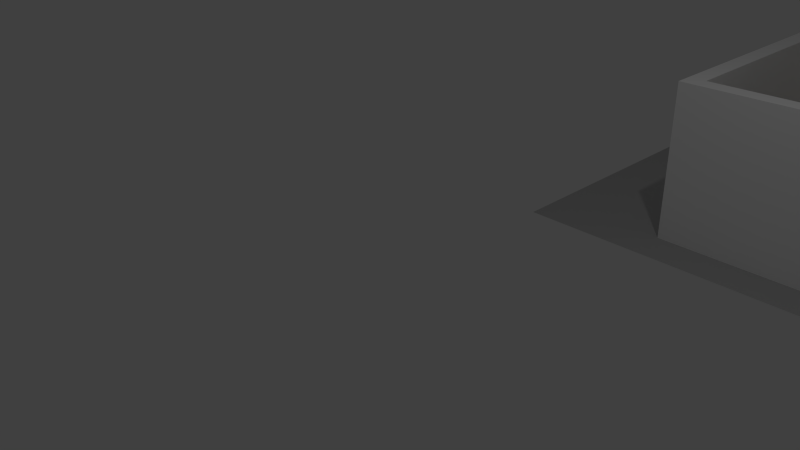 # Source: thirdfloor.blend  (saved by Blender 2.69.0; exported with 4.5.12 LTS)
import bpy
from mathutils import Matrix  # noqa: F401  (used for matrix-valued properties, if any)

bpy.ops.wm.read_factory_settings(use_empty=True)
scene = bpy.context.scene
scene.name = 'Scene'

# ---- collections
col_collection_1 = bpy.data.collections.new('Collection 1'); scene.collection.children.link(col_collection_1)

# ---- materials (node trees are filled in below, after node groups)
mat_color_000_1 = bpy.data.materials.new('_Color_000_1')
mat_color_000_1.alpha_threshold = 0.0
mat_color_000_1.use_transparent_shadow = False
mat_color_000_1.diffuse_color = (1.0, 1.0, 1.0, 1.0)
mat_color_000_1.specular_color = (0.33, 0.33, 0.33)
mat_color_000_1.roughness = 0.5
mat_color_000_1.line_color = (0.0, 0.0, 0.0, 1.0)
mat_color_h13 = bpy.data.materials.new('Color_H13')
mat_color_h13.alpha_threshold = 0.0
mat_color_h13.use_transparent_shadow = False
mat_color_h13.diffuse_color = (0.8863, 0.9098, 0.8902, 1.0)
mat_color_h13.specular_color = (0.33, 0.33, 0.33)
mat_color_h13.roughness = 0.5
mat_color_h13.line_color = (0.0, 0.0, 0.0, 1.0)
mat_frontcolor = bpy.data.materials.new('FrontColor')
mat_frontcolor.alpha_threshold = 0.0
mat_frontcolor.use_transparent_shadow = False
mat_frontcolor.diffuse_color = (1.0, 1.0, 1.0, 1.0)
mat_frontcolor.specular_color = (0.33, 0.33, 0.33)
mat_frontcolor.roughness = 0.5
mat_frontcolor.line_color = (0.0, 0.0, 0.0, 1.0)
mat_carpet_loop_pattern = bpy.data.materials.new('Carpet_Loop_Pattern')
mat_carpet_loop_pattern.alpha_threshold = 0.0
mat_carpet_loop_pattern.use_transparent_shadow = False
mat_carpet_loop_pattern.diffuse_color = (0.651, 0.5412, 0.349, 1.0)
mat_carpet_loop_pattern.specular_color = (0.33, 0.33, 0.33)
mat_carpet_loop_pattern.roughness = 0.5
mat_carpet_loop_pattern.line_color = (0.0, 0.0, 0.0, 1.0)
mat_color_c13 = bpy.data.materials.new('Color_C13')
mat_color_c13.alpha_threshold = 0.0
mat_color_c13.use_transparent_shadow = False
mat_color_c13.diffuse_color = (0.6, 0.4196, 0.2392, 1.0)
mat_color_c13.specular_color = (0.33, 0.33, 0.33)
mat_color_c13.roughness = 0.5
mat_color_c13.line_color = (0.0, 0.0, 0.0, 1.0)
mat_color_c25 = bpy.data.materials.new('Color_C25')
mat_color_c25.alpha_threshold = 0.0
mat_color_c25.use_transparent_shadow = False
mat_color_c25.diffuse_color = (0.2, 0.1765, 0.1569, 1.0)
mat_color_c25.specular_color = (0.33, 0.33, 0.33)
mat_color_c25.roughness = 0.5
mat_color_c25.line_color = (0.0, 0.0, 0.0, 1.0)
mat_color_i03 = bpy.data.materials.new('Color_I03')
mat_color_i03.alpha_threshold = 0.0
mat_color_i03.use_transparent_shadow = False
mat_color_i03.diffuse_color = (0.7922, 0.949, 1.0, 1.0)
mat_color_i03.specular_color = (0.33, 0.33, 0.33)
mat_color_i03.roughness = 0.5
mat_color_i03.line_color = (0.0, 0.0, 0.0, 1.0)
mat_layoutkantor = bpy.data.materials.new('layoutkantor')
mat_layoutkantor.alpha_threshold = 0.0
mat_layoutkantor.use_transparent_shadow = False
mat_layoutkantor.diffuse_color = (0.502, 0.502, 0.502, 1.0)
mat_layoutkantor.specular_color = (0.0, 0.0, 0.0)
mat_layoutkantor.roughness = 0.5
mat_layoutkantor.line_color = (0.0, 0.0, 0.0, 1.0)
mat_color_c05 = bpy.data.materials.new('Color_C05')
mat_color_c05.alpha_threshold = 0.0
mat_color_c05.use_transparent_shadow = False
mat_color_c05.diffuse_color = (1.0, 0.898, 0.8, 1.0)
mat_color_c05.specular_color = (0.33, 0.33, 0.33)
mat_color_c05.roughness = 0.5
mat_color_c05.line_color = (0.0, 0.0, 0.0, 1.0)
mat_color_000 = bpy.data.materials.new('Color_000')
mat_color_000.alpha_threshold = 0.0
mat_color_000.use_transparent_shadow = False
mat_color_000.diffuse_color = (1.0, 0.8157, 0.5373, 1.0)
mat_color_000.specular_color = (0.33, 0.33, 0.33)
mat_color_000.roughness = 0.5
mat_color_000.line_color = (0.0, 0.0, 0.0, 1.0)
mat_color_009 = bpy.data.materials.new('Color_009')
mat_color_009.alpha_threshold = 0.0
mat_color_009.use_transparent_shadow = False
mat_color_009.diffuse_color = (0.0, 0.0, 0.0, 1.0)
mat_color_009.specular_color = (0.33, 0.33, 0.33)
mat_color_009.roughness = 0.5
mat_color_009.line_color = (0.0, 0.0, 0.0, 1.0)

# ---- material node trees

# ---- world
world_world = bpy.data.worlds.new('World'); scene.world = world_world
world_world.color = (0.05088, 0.05088, 0.05088)
world_world.use_sun_shadow = False
world_world.sun_shadow_jitter_overblur = 0.0
world_world.cycles.sampling_method = 'MANUAL'
world_world.cycles.sample_map_resolution = 256

# ---- cameras
cam_camera = bpy.data.cameras.new('Camera')
cam_camera.clip_end = 100.0
cam_camera.lens = 35.0
cam_camera.sensor_width = 32.0
cam_camera.sensor_height = 18.0
cam_camera.ortho_scale = 7.314
cam_camera.dof.focus_distance = 0.0
cam_camera.dof.aperture_fstop = 128.0

# ---- lights
light_lamp = bpy.data.lights.new('Lamp', 'POINT')
light_lamp.transmission_factor = 0.0
light_lamp.cutoff_distance = 30.0
light_lamp.energy = 100.0
light_lamp.shadow_buffer_clip_start = 1.001
light_lamp.shadow_soft_size = 0.1
light_lamp.shadow_maximum_resolution = 0.006
light_lamp.use_absolute_resolution = True
light_lamp.cycles.use_multiple_importance_sampling = False

# ---- meshes
me_mesh12_group1_office_layout1_model = bpy.data.meshes.new('Mesh12 Group1 Office_Layout1 Model')
me_mesh12_group1_office_layout1_model.from_pydata([(108.8, 1.495e-15, -70.55), (108.8, 1.495e-15, -76.36), (115.5, 1.495e-15, -76.36), (115.5, 1.495e-15, -70.55), (108.8, 34.45, -70.55), (108.8, 34.45, -76.36), (115.5, 34.45, -70.55), (115.5, 34.45, -76.36)], [], [(0, 1, 2, 3), (0, 4, 5, 1), (0, 3, 6, 4), (7, 6, 3, 2), (7, 5, 4, 6), (1, 5, 7, 2)])
me_mesh12_group1_office_layout1_model.polygons.foreach_set('material_index', [2, 0, 1, 0, 0, 0])
_uv = me_mesh12_group1_office_layout1_model.uv_layers.new(name='UVMap')
_uv.uv.foreach_set('vector', [-98.39, 31.37, -98.39, 37.18, -105.1, 37.18, -105.1, 31.37, -31.37, 1.495e-15, -31.37, 34.45, -37.18, 34.45, -37.18, 1.495e-15, 98.39, 1.495e-15, 105.1, 1.495e-15, 105.1, 34.45, 98.39, 34.45, 37.18, 34.45, 31.37, 34.45, 31.37, 1.495e-15, 37.18, 1.495e-15, 105.1, 37.18, 98.39, 37.18, 98.39, 31.37, 105.1, 31.37, -98.39, 1.495e-15, -98.39, 34.45, -105.1, 34.45, -105.1, 1.495e-15])
me_mesh12_group1_office_layout1_model.materials.append(mat_color_000_1)
me_mesh12_group1_office_layout1_model.materials.append(mat_color_h13)
me_mesh12_group1_office_layout1_model.materials.append(mat_frontcolor)
me_mesh12_group1_office_layout1_model.use_remesh_preserve_volume = False
me_mesh12_group1_office_layout1_model.use_remesh_preserve_attributes = False
me_mesh12_group1_office_layout1_model.use_mirror_vertex_groups = False
me_mesh12_group1_office_layout1_model.update()
me_mesh6_group7_group1_office_layout1_model = bpy.data.meshes.new('Mesh6 Group7 Group1 Office_Layout1 Model')
me_mesh6_group7_group1_office_layout1_model.from_pydata([(101.3, 1.495e-15, -73.79), (91.33, 1.495e-15, -73.79), (91.33, 1.495e-15, -83.79), (101.3, 1.495e-15, -83.79), (101.3, 7.812, -73.79), (91.33, 7.812, -73.79), (101.3, 7.812, -83.79), (91.33, 7.812, -83.79), (91.33, 7.812, -76.11), (91.33, 4.974, -76.11), (91.33, 3.625, -76.11), (91.33, 3.625, -81.36), (91.33, 4.974, -81.36), (91.33, 7.812, -81.36), (98.7, 7.812, -81.36), (98.7, 7.812, -76.11), (98.7, 4.974, -81.36), (98.7, 4.974, -76.11)], [], [(0, 1, 2, 3), (1, 0, 4, 5), (0, 3, 6, 4), (3, 2, 7, 6), (13, 12, 16, 14), (17, 16, 12, 9), (14, 16, 17, 15), (17, 9, 8, 15), (10, 9, 12, 11), (6, 7, 13, 14, 15, 8, 5, 4), (8, 9, 10, 11, 12, 13, 7, 2, 1, 5)])
me_mesh6_group7_group1_office_layout1_model.polygons.foreach_set('material_index', [0, 0, 0, 0, 0, 1, 0, 0, 1, 0, 0])
_uv = me_mesh6_group7_group1_office_layout1_model.uv_layers.new(name='UVMap')
_uv.uv.foreach_set('vector', [-0.8333, 0.0, 0.0, 0.0, 0.0, 0.8333, -0.8333, 0.8333, 0.0, 0.0, 0.8333, 0.0, 0.8333, 0.651, 0.0, 0.651, 0.0, 0.0, 0.8333, 0.0, 0.8333, 0.651, 0.0, 0.651, -0.8333, 0.0, 0.0, 0.0, 0.0, 0.651, -0.8333, 0.651, 0.0, 0.651, 0.0, 0.4145, 0.6146, 0.4145, 0.6146, 0.651, 7.375, 2.315, 7.375, 7.565, 0.0, 7.565, 0.0, 2.315, -0.6304, 0.651, -0.6304, 0.4145, -0.1929, 0.4145, -0.1929, 0.651, -0.6146, 0.4145, 0.0, 0.4145, 0.0, 0.651, -0.6146, 0.651, -2.315, 3.625, -2.315, 4.974, -7.565, 4.974, -7.565, 3.625, 0.8333, 0.8333, 0.0, 0.8333, 0.0, 0.6304, 0.6146, 0.6304, 0.6146, 0.1929, 0.0, 0.1929, 0.0, 0.0, 0.8333, 0.0, -0.1929, 0.651, -0.1929, 0.4145, -0.1929, 0.3021, -0.6304, 0.3021, -0.6304, 0.4145, -0.6304, 0.651, -0.8333, 0.651, -0.8333, 0.0, 0.0, 0.0, 0.0, 0.651])
me_mesh6_group7_group1_office_layout1_model.materials.append(mat_carpet_loop_pattern)
me_mesh6_group7_group1_office_layout1_model.materials.append(mat_color_c13)
me_mesh6_group7_group1_office_layout1_model.use_remesh_preserve_volume = False
me_mesh6_group7_group1_office_layout1_model.use_remesh_preserve_attributes = False
me_mesh6_group7_group1_office_layout1_model.use_mirror_vertex_groups = False
me_mesh6_group7_group1_office_layout1_model.update()
me_mesh10_group1_office_layout1_model = bpy.data.meshes.new('Mesh10 Group1 Office_Layout1 Model')
me_mesh10_group1_office_layout1_model.from_pydata([(67.1, 1.495e-15, -66.05), (67.1, 34.45, -60.24), (67.1, 1.495e-15, -60.24), (67.1, 28.5, -62.64), (67.1, 28.5, -64.2), (67.1, 30.06, -64.2), (67.1, 34.45, -66.05), (67.1, 30.06, -62.64), (89.42, 28.5, -62.64), (89.42, 30.06, -62.64), (89.42, 1.495e-15, -60.24), (89.42, 16.4, -62.99), (89.42, 1.495e-15, -66.05), (89.42, 16.4, -64.11), (67.04, 16.4, -62.99), (67.04, 16.4, -64.11), (89.42, 17.78, -62.99), (67.04, 17.78, -62.99), (89.42, 28.5, -64.2), (89.42, 17.78, -64.11), (89.42, 34.45, -66.05), (89.42, 30.06, -64.2), (89.42, 34.45, -60.24), (96.1, 1.495e-15, -60.24), (96.1, 34.45, -60.24), (96.1, 1.495e-15, -66.05), (96.1, 34.45, -66.05), (67.04, 17.78, -64.11), (60.42, 34.45, -66.05), (60.42, 34.45, -60.24), (60.42, 1.495e-15, -66.05), (60.42, 1.495e-15, -60.24)], [], [(0, 1, 2), (1, 0, 3), (3, 0, 4), (4, 0, 5), (5, 0, 6), (6, 7, 5), (1, 7, 6), (7, 1, 3), (8, 9, 7, 3), (8, 10, 9), (11, 10, 8), (10, 11, 12), (12, 11, 13), (13, 11, 14, 15), (11, 16, 17, 14), (11, 8, 16), (18, 16, 8), (16, 18, 19), (19, 18, 13), (12, 13, 18), (12, 18, 20), (21, 20, 18), (9, 20, 21), (9, 22, 20), (22, 9, 10), (10, 23, 24, 22), (10, 12, 25, 23), (12, 20, 26, 25), (26, 20, 22, 24), (26, 24, 23, 25), (9, 21, 5, 7), (21, 18, 4, 5), (18, 8, 3, 4), (19, 13, 15, 27), (14, 17, 27, 15), (16, 19, 27, 17), (6, 28, 29, 1), (6, 0, 30, 28), (31, 29, 28, 30), (31, 2, 1, 29), (0, 2, 31, 30)])
me_mesh10_group1_office_layout1_model.polygons.foreach_set('material_index', [0, 0, 0, 0, 0, 0, 0, 0, 1, 0, 0, 0, 0, 1, 1, 0, 0, 0, 0, 0, 0, 0, 0, 0, 0, 0, 1, 0, 0, 0, 1, 1, 1, 1, 1, 1, 0, 0, 0, 0, 1])
_uv = me_mesh10_group1_office_layout1_model.uv_layers.new(name='UVMap')
_uv.uv.foreach_set('vector', [26.87, 1.495e-15, 21.05, 34.45, 21.05, 1.495e-15, 21.05, 34.45, 26.87, 1.495e-15, 23.46, 28.5, 23.46, 28.5, 26.87, 1.495e-15, 25.02, 28.5, 25.02, 28.5, 26.87, 1.495e-15, 25.02, 30.06, 25.02, 30.06, 26.87, 1.495e-15, 26.87, 34.45, 26.87, 34.45, 23.46, 30.06, 25.02, 30.06, 21.05, 34.45, 23.46, 30.06, 26.87, 34.45, 23.46, 30.06, 21.05, 34.45, 23.46, 28.5, 79.02, 28.5, 79.02, 30.06, 56.7, 30.06, 56.7, 28.5, -23.46, 28.5, -21.05, 1.495e-15, -23.46, 30.06, -23.81, 16.4, -21.05, 1.495e-15, -23.46, 28.5, -21.05, 1.495e-15, -23.81, 16.4, -26.87, 1.495e-15, -26.87, 1.495e-15, -23.81, 16.4, -24.93, 16.4, -79.02, 24.93, -79.02, 23.81, -56.64, 23.81, -56.64, 24.93, 79.02, 16.4, 79.02, 17.78, 56.64, 17.78, 56.64, 16.4, -23.81, 16.4, -23.46, 28.5, -23.81, 17.78, -25.02, 28.5, -23.81, 17.78, -23.46, 28.5, -23.81, 17.78, -25.02, 28.5, -24.93, 17.78, -24.93, 17.78, -25.02, 28.5, -24.93, 16.4, -26.87, 1.495e-15, -24.93, 16.4, -25.02, 28.5, -26.87, 1.495e-15, -25.02, 28.5, -26.87, 34.45, -25.02, 30.06, -26.87, 34.45, -25.02, 28.5, -23.46, 30.06, -26.87, 34.45, -25.02, 30.06, -23.46, 30.06, -21.05, 34.45, -26.87, 34.45, -21.05, 34.45, -23.46, 30.06, -21.05, 1.495e-15, 79.02, 1.495e-15, 85.7, 1.495e-15, 85.7, 34.45, 79.02, 34.45, -79.02, 21.05, -79.02, 26.87, -85.7, 26.87, -85.7, 21.05, -79.02, 1.495e-15, -79.02, 34.45, -85.7, 34.45, -85.7, 1.495e-15, 85.7, 26.87, 79.02, 26.87, 79.02, 21.05, 85.7, 21.05, 26.87, 34.45, 21.05, 34.45, 21.05, 1.495e-15, 26.87, 1.495e-15, 79.02, 23.46, 79.02, 25.02, 56.7, 25.02, 56.7, 23.46, -79.02, 30.06, -79.02, 28.5, -56.7, 28.5, -56.7, 30.06, -79.02, 25.02, -79.02, 23.46, -56.7, 23.46, -56.7, 25.02, -79.02, 17.78, -79.02, 16.4, -56.64, 16.4, -56.64, 17.78, -23.81, 16.4, -23.81, 17.78, -24.93, 17.78, -24.93, 16.4, 79.02, 23.81, 79.02, 24.93, 56.64, 24.93, 56.64, 23.81, 56.7, 26.87, 50.02, 26.87, 50.02, 21.05, 56.7, 21.05, -56.7, 34.45, -56.7, 1.495e-15, -50.02, 1.495e-15, -50.02, 34.45, -21.05, 1.495e-15, -21.05, 34.45, -26.87, 34.45, -26.87, 1.495e-15, 50.02, 1.495e-15, 56.7, 1.495e-15, 56.7, 34.45, 50.02, 34.45, -56.7, 26.87, -56.7, 21.05, -50.02, 21.05, -50.02, 26.87])
me_mesh10_group1_office_layout1_model.materials.append(mat_color_c25)
me_mesh10_group1_office_layout1_model.materials.append(mat_frontcolor)
me_mesh10_group1_office_layout1_model.use_remesh_preserve_volume = False
me_mesh10_group1_office_layout1_model.use_remesh_preserve_attributes = False
me_mesh10_group1_office_layout1_model.use_mirror_vertex_groups = False
me_mesh10_group1_office_layout1_model.update()
me_mesh7_group8_group1_office_layout1_model = bpy.data.meshes.new('Mesh7 Group8 Group1 Office_Layout1 Model')
me_mesh7_group8_group1_office_layout1_model.from_pydata([(176.0, 1.495e-15, -113.3), (176.0, 1.495e-15, -163.6), (177.1, 1.495e-15, -163.6), (177.1, 1.495e-15, -113.3), (190.6, 1.495e-15, -113.3), (190.6, 1.495e-15, -112.9), (154.9, 1.495e-15, -112.9), (154.9, 1.495e-15, -113.3), (176.0, 17.84, -113.3), (176.0, 17.84, -163.6), (154.9, 17.84, -113.3), (154.9, 17.84, -112.9), (177.1, 17.84, -113.3), (177.1, 17.84, -163.6), (190.6, 17.84, -112.9), (190.6, 17.84, -113.3)], [], [(1, 0, 8, 9), (8, 0, 7, 10), (11, 10, 7, 6), (3, 2, 13, 12), (9, 13, 2, 1), (3, 12, 15, 4), (15, 14, 5, 4), (6, 5, 14, 11), (7, 0, 1, 2, 3, 4, 5, 6), (14, 15, 12, 13, 9, 8, 10, 11)])
_uv = me_mesh7_group8_group1_office_layout1_model.uv_layers.new(name='UVMap')
_uv.uv.foreach_set('vector', [-50.79, 0.0, -0.4556, 0.0, -0.4556, 17.84, -50.79, 17.84, 0.0, 17.84, 0.0, 0.0, 21.19, 0.0, 21.19, 17.84, 0.0, 17.84, -0.4556, 17.84, -0.4556, 0.0, 0.0, 0.0, 0.4556, 0.0, 50.79, 0.0, 50.79, 17.84, 0.4556, 17.84, 0.0, 17.84, -1.094, 17.84, -1.094, 0.0, 0.0, 0.0, -1.094, 0.0, -1.094, 17.84, -14.53, 17.84, -14.53, 0.0, 0.4556, 17.84, 0.0, 17.84, 0.0, 0.0, 0.4556, 0.0, -21.19, 0.0, 14.53, 0.0, 14.53, 17.84, -21.19, 17.84, 21.19, 0.4556, 0.0, 0.4556, 0.0, 50.79, -1.094, 50.79, -1.094, 0.4556, -14.53, 0.4556, -14.53, 0.0, 21.19, 0.0, 14.53, 0.0, 14.53, 0.4556, 1.094, 0.4556, 1.094, 50.79, 0.0, 50.79, 0.0, 0.4556, -21.19, 0.4556, -21.19, 0.0])
me_mesh7_group8_group1_office_layout1_model.materials.append(mat_color_i03)
me_mesh7_group8_group1_office_layout1_model.use_remesh_preserve_volume = False
me_mesh7_group8_group1_office_layout1_model.use_remesh_preserve_attributes = False
me_mesh7_group8_group1_office_layout1_model.use_mirror_vertex_groups = False
me_mesh7_group8_group1_office_layout1_model.update()
me_mesh14_group1_office_layout1_model = bpy.data.meshes.new('Mesh14 Group1 Office_Layout1 Model')
me_mesh14_group1_office_layout1_model.from_pydata([(10.4, 1.495e-15, -39.18), (204.5, 1.495e-15, -39.18), (204.5, 1.495e-15, -176.4), (10.4, 1.495e-15, -176.4)], [], [(0, 1, 2, 3)])
_uv = me_mesh14_group1_office_layout1_model.uv_layers.new(name='UVMap')
_uv.uv.foreach_set('vector', [0.0, 0.0, 1.0, 0.0, 1.0, 1.0, 0.0, 1.0])
me_mesh14_group1_office_layout1_model.materials.append(mat_layoutkantor)
me_mesh14_group1_office_layout1_model.use_remesh_preserve_volume = False
me_mesh14_group1_office_layout1_model.use_remesh_preserve_attributes = False
me_mesh14_group1_office_layout1_model.use_mirror_vertex_groups = False
me_mesh14_group1_office_layout1_model.update()
me_mesh3_group4_group1_office_layout1_model = bpy.data.meshes.new('Mesh3 Group4 Group1 Office_Layout1 Model')
me_mesh3_group4_group1_office_layout1_model.from_pydata([(86.62, 6.0, -84.34), (68.62, 6.0, -84.34), (68.62, 6.25, -84.34), (86.62, 6.25, -84.34), (86.62, 6.0, -73.21), (68.62, 6.0, -73.21), (86.62, 6.25, -73.21), (68.62, 6.25, -73.21)], [], [(0, 1, 2, 3), (1, 0, 4, 5), (4, 0, 3, 6), (3, 2, 7, 6), (1, 5, 7, 2), (5, 4, 6, 7)])
_uv = me_mesh3_group4_group1_office_layout1_model.uv_layers.new(name='UVMap')
_uv.uv.foreach_set('vector', [-18.0, 0.0, 0.0, 0.0, 0.0, 0.25, -18.0, 0.25, 0.0, 11.12, -18.0, 11.12, -18.0, 0.0, 0.0, 0.0, 0.0, 0.0, 11.12, 0.0, 11.12, 0.25, 0.0, 0.25, 18.0, 11.12, 0.0, 11.12, 0.0, 0.0, 18.0, 0.0, -11.12, 0.0, 0.0, 0.0, 0.0, 0.25, -11.12, 0.25, 0.0, 0.0, 18.0, 0.0, 18.0, 0.25, 0.0, 0.25])
me_mesh3_group4_group1_office_layout1_model.materials.append(mat_frontcolor)
me_mesh3_group4_group1_office_layout1_model.use_remesh_preserve_volume = False
me_mesh3_group4_group1_office_layout1_model.use_remesh_preserve_attributes = False
me_mesh3_group4_group1_office_layout1_model.use_mirror_vertex_groups = False
me_mesh3_group4_group1_office_layout1_model.update()
me_mesh8_group9_group1_office_layout1_model = bpy.data.meshes.new('Mesh8 Group9 Group1 Office_Layout1 Model')
me_mesh8_group9_group1_office_layout1_model.from_pydata([(78.21, 1.495e-15, -124.1), (40.8, 1.495e-15, -124.1), (40.8, 1.495e-15, -125.2), (77.75, 1.495e-15, -125.2), (77.75, 1.495e-15, -138.6), (78.21, 1.495e-15, -138.6), (40.8, 17.84, -124.1), (78.21, 17.84, -124.1), (40.8, 17.84, -125.2), (77.75, 17.84, -125.2), (78.21, 17.84, -138.6), (77.75, 17.84, -138.6)], [], [(0, 7, 6, 1), (6, 8, 2, 1), (3, 2, 8, 9), (3, 9, 11, 4), (11, 10, 5, 4), (0, 5, 10, 7), (5, 0, 1, 2, 3, 4), (7, 10, 11, 9, 8, 6)])
me_mesh8_group9_group1_office_layout1_model.polygons.foreach_set('material_index', [1, 1, 0, 1, 1, 1, 1, 1])
_uv = me_mesh8_group9_group1_office_layout1_model.uv_layers.new(name='UVMap')
_uv.uv.foreach_set('vector', [0.0, 0.0, 0.0, 17.84, -37.41, 17.84, -37.41, 0.0, -8.527e-14, 17.84, -1.094, 17.84, -1.094, 0.0, -8.527e-14, 0.0, 0.4556, 0.0, 37.41, 0.0, 37.41, 17.84, 0.4556, 17.84, -1.094, 0.0, -1.094, 17.84, -14.53, 17.84, -14.53, 0.0, 0.4556, 17.84, 0.0, 17.84, 0.0, 0.0, 0.4556, 0.0, 0.0, 0.0, 14.53, 0.0, 14.53, 17.84, 0.0, 17.84, -14.53, 0.0, 0.0, 0.0, -8.527e-14, 37.41, -1.094, 37.41, -1.094, 0.4556, -14.53, 0.4556, 0.0, 0.0, 14.53, 0.0, 14.53, 0.4556, 1.094, 0.4556, 1.094, 37.41, 8.527e-14, 37.41])
me_mesh8_group9_group1_office_layout1_model.materials.append(mat_color_c05)
me_mesh8_group9_group1_office_layout1_model.materials.append(mat_color_000)
me_mesh8_group9_group1_office_layout1_model.use_remesh_preserve_volume = False
me_mesh8_group9_group1_office_layout1_model.use_remesh_preserve_attributes = False
me_mesh8_group9_group1_office_layout1_model.use_mirror_vertex_groups = False
me_mesh8_group9_group1_office_layout1_model.update()
me_mesh1_group2_group1_office_layout1_model = bpy.data.meshes.new('Mesh1 Group2 Group1 Office_Layout1 Model')
me_mesh1_group2_group1_office_layout1_model.from_pydata([(67.77, 15.88, -66.85), (68.47, 16.96, -66.85), (88.56, 15.88, -66.85), (67.77, 31.06, -66.85), (67.77, 15.88, -65.98), (67.77, 31.06, -65.98), (88.56, 15.88, -65.98), (88.56, 31.06, -66.85), (88.56, 31.06, -65.98), (87.93, 16.96, -66.85), (68.47, 16.96, -66.76), (87.93, 16.96, -66.76), (68.47, 30.35, -66.85), (68.47, 30.35, -66.76), (87.93, 30.35, -66.85), (87.93, 30.35, -66.76)], [], [(0, 1, 2), (1, 0, 3), (0, 4, 5, 3), (0, 2, 6, 4), (6, 2, 7, 8), (2, 9, 7), (9, 2, 1), (9, 1, 10, 11), (1, 12, 13, 10), (1, 3, 12), (12, 3, 14), (7, 14, 3), (7, 9, 14), (14, 9, 11, 15), (11, 10, 13, 15), (12, 14, 15, 13), (7, 3, 5, 8), (4, 6, 8, 5)])
me_mesh1_group2_group1_office_layout1_model.polygons.foreach_set('material_index', [2, 2, 0, 0, 0, 2, 2, 0, 0, 2, 2, 2, 2, 0, 1, 0, 0, 0])
_uv = me_mesh1_group2_group1_office_layout1_model.uv_layers.new(name='UVMap')
_uv.uv.foreach_set('vector', [0.0, 0.0, -0.69, 1.204, -20.62, 0.0, -0.69, 1.204, 0.0, 0.0, 0.0, 16.88, -1.188, 0.0, 0.0, 0.0, 0.0, 16.88, -1.188, 16.88, 0.0, 1.188, -20.62, 1.188, -20.62, 0.0, 0.0, 0.0, 0.0, 0.0, 1.188, 0.0, 1.188, 16.88, 0.0, 16.88, -20.62, 0.0, -20.0, 1.204, -20.62, 16.88, -20.0, 1.204, -20.62, 0.0, -0.69, 1.204, 20.0, 1.188, 0.69, 1.188, 0.69, 1.062, 20.0, 1.062, 1.188, 1.204, 1.188, 16.08, 1.062, 16.08, 1.062, 1.204, -0.69, 1.204, 0.0, 16.88, -0.69, 16.08, -0.69, 16.08, 0.0, 16.88, -20.0, 16.08, -20.62, 16.88, -20.0, 16.08, 0.0, 16.88, -20.62, 16.88, -20.0, 1.204, -20.0, 16.08, -1.188, 16.08, -1.188, 1.204, -1.062, 1.204, -1.062, 16.08, -20.0, 1.204, -0.69, 1.204, -0.69, 16.08, -20.0, 16.08, -0.69, 1.188, -20.0, 1.188, -20.0, 1.062, -0.69, 1.062, 20.62, 1.188, 0.0, 1.188, 0.0, 0.0, 20.62, 0.0, 0.0, 0.0, 20.62, 0.0, 20.62, 16.88, 0.0, 16.88])
me_mesh1_group2_group1_office_layout1_model.materials.append(mat_color_c25)
me_mesh1_group2_group1_office_layout1_model.materials.append(mat_color_000_1)
me_mesh1_group2_group1_office_layout1_model.materials.append(mat_color_009)
me_mesh1_group2_group1_office_layout1_model.use_remesh_preserve_volume = False
me_mesh1_group2_group1_office_layout1_model.use_remesh_preserve_attributes = False
me_mesh1_group2_group1_office_layout1_model.use_mirror_vertex_groups = False
me_mesh1_group2_group1_office_layout1_model.update()
me_mesh11_group1_office_layout1_model = bpy.data.meshes.new('Mesh11 Group1 Office_Layout1 Model')
me_mesh11_group1_office_layout1_model.from_pydata([(114.7, 1.584, -51.79), (82.05, 1.584, -51.79), (82.05, 1.584, -56.1), (114.7, 1.584, -56.1), (76.96, 1.584, -51.79), (43.75, 1.584, -51.79), (121.0, 1.495e-15, -51.79), (121.0, 34.44, -51.79), (114.7, 24.4, -51.79), (114.7, 24.4, -56.1), (82.05, 24.4, -56.1), (82.05, 24.4, -51.79), (76.96, 24.4, -51.79), (76.96, 1.584, -55.98), (76.96, 24.4, -55.98), (43.75, 1.584, -55.98), (43.75, 24.4, -51.79), (43.75, 24.4, -55.98), (40.7, 34.44, -51.79), (40.7, 1.495e-15, -51.79), (36.91, 1.495e-15, -101.6), (40.7, 6.262e-16, -101.6), (121.0, 1.495e-15, -76.62), (122.5, 1.495e-15, -76.62), (122.5, 1.495e-15, -51.79), (143.1, 1.495e-15, -51.79), (143.1, 1.495e-15, -62.64), (144.8, 1.495e-15, -62.64), (144.8, 1.495e-15, -51.79), (172.3, 1.495e-15, -51.79), (172.3, 1.495e-15, -74.81), (143.1, 1.495e-15, -74.81), (143.1, 1.495e-15, -76.62), (201.4, 1.495e-15, -76.62), (201.4, 1.495e-15, -86.37), (204.5, 0.0, -86.37), (204.5, 1.495e-15, -48.0), (36.91, 1.495e-15, -48.0), (36.91, 31.01, -101.6), (40.7, 31.01, -101.6), (36.91, 1.495e-15, -167.8), (36.91, 1.495e-15, -124.0), (36.91, 31.01, -124.0), (36.91, 34.44, -48.0), (36.91, 34.44, -167.8), (40.7, 1.495e-15, -163.8), (40.7, 6.262e-16, -124.0), (122.4, 1.495e-15, -167.8), (122.4, 1.495e-15, -153.8), (122.4, 1.495e-15, -153.6), (121.0, 1.495e-15, -153.6), (121.0, 1.495e-15, -163.8), (88.81, 1.495e-15, -163.8), (88.81, 1.495e-15, -160.7), (85.95, 1.495e-15, -160.7), (85.95, 1.495e-15, -163.8), (40.7, 31.01, -124.0), (40.7, 34.44, -163.8), (46.76, 13.61, -163.8), (77.26, 13.61, -163.8), (85.95, 34.44, -163.8), (85.95, 34.44, -160.7), (88.81, 34.44, -160.7), (88.81, 34.44, -163.8), (204.5, 34.44, -167.8), (204.5, 34.44, -48.0), (204.5, 0.0, -101.3), (204.5, 1.495e-15, -167.8), (204.5, 29.12, -86.37), (204.5, 29.12, -101.3), (171.1, 1.495e-15, -163.8), (171.1, 1.495e-15, -160.3), (167.6, 1.495e-15, -160.3), (167.6, 1.495e-15, -163.8), (143.6, 1.495e-15, -163.8), (143.6, 7.477e-16, -153.6), (143.6, 1.495e-15, -112.5), (142.4, 1.495e-15, -112.5), (142.4, 1.495e-15, -153.6), (141.2, 1.495e-15, -153.6), (141.2, 1.495e-15, -167.8), (201.4, 1.495e-15, -101.3), (201.4, 1.495e-15, -112.9), (201.6, 1.495e-15, -112.9), (201.6, 1.495e-15, -113.3), (201.4, 1.495e-15, -113.3), (201.4, 1.495e-15, -163.8), (171.1, 34.44, -163.8), (171.1, 34.44, -160.3), (201.4, 34.44, -163.8), (201.4, 29.12, -101.3), (201.4, 29.12, -86.37), (201.4, 34.44, -76.62), (143.1, 34.44, -76.62), (143.1, 34.44, -74.81), (172.3, 34.44, -74.81), (172.3, 34.44, -51.79), (144.8, 34.44, -51.79), (144.8, 34.44, -62.64), (143.1, 34.44, -62.64), (143.1, 34.44, -51.79), (122.5, 34.44, -51.79), (122.5, 34.44, -76.62), (121.0, 34.44, -76.62), (167.6, 34.44, -163.8), (143.6, 34.44, -163.8), (121.0, 34.44, -163.8), (90.05, 28.62, -163.8), (90.05, 11.12, -163.8), (119.9, 11.12, -163.8), (121.0, 34.44, -153.6), (122.4, 30.33, -153.6), (122.4, 34.44, -153.6), (122.4, 30.33, -167.8), (141.2, 30.33, -167.8), (141.2, 30.33, -153.6), (142.4, 18.34, -153.6), (143.6, 18.34, -153.6), (143.6, 34.44, -153.6), (142.4, 18.34, -112.5), (143.6, 18.34, -112.5), (167.6, 34.44, -160.3), (119.9, 28.62, -163.8), (90.05, 28.62, -163.0), (119.9, 28.62, -163.0), (90.05, 11.12, -163.0), (119.9, 11.12, -163.0), (46.76, 28.42, -163.8), (46.76, 13.61, -160.6), (46.76, 28.42, -160.6), (77.26, 13.61, -160.6), (77.26, 28.42, -163.8), (77.26, 28.42, -160.6)], [], [(0, 1, 2, 3), (0, 4, 1), (0, 5, 4), (0, 6, 5), (6, 0, 7), (7, 0, 8), (8, 0, 3, 9), (3, 2, 10, 9), (1, 11, 10, 2), (1, 12, 11), (12, 1, 4), (12, 4, 13, 14), (4, 5, 15, 13), (5, 16, 17, 15), (5, 18, 16), (5, 19, 18), (19, 5, 6), (20, 38, 39, 21), (38, 42, 56, 39), (42, 41, 46, 56), (45, 58, 57), (58, 45, 59), (55, 59, 45), (59, 55, 60), (60, 55, 54, 61), (62, 61, 54, 53), (62, 60, 61), (63, 60, 62), (64, 60, 63), (64, 57, 60), (44, 57, 64), (57, 44, 18), (43, 18, 44), (18, 43, 65), (37, 36, 65, 43), (71, 70, 87, 88), (70, 86, 89, 87), (85, 82, 83, 84), (90, 81, 66, 69), (91, 90, 69, 68), (34, 91, 68, 35), (33, 32, 93, 92), (32, 31, 94, 93), (31, 30, 95, 94), (30, 29, 96, 95), (29, 28, 97, 96), (28, 27, 98, 97), (27, 26, 99, 98), (26, 25, 100, 99), (25, 24, 101, 100), (24, 23, 102, 101), (23, 22, 103, 102), (22, 6, 7, 103), (7, 101, 103), (7, 65, 101), (18, 65, 7), (7, 8, 18), (11, 18, 8), (12, 18, 11), (16, 18, 12), (16, 12, 14, 17), (17, 14, 13, 15), (11, 8, 9, 10), (101, 65, 100), (100, 65, 97), (97, 65, 96), (96, 65, 95), (95, 65, 92), (92, 65, 89), (64, 89, 65), (64, 87, 89), (64, 104, 87), (64, 105, 104), (64, 106, 105), (64, 63, 106), (63, 107, 106), (63, 108, 107), (52, 108, 63), (108, 52, 109), (51, 109, 52), (109, 51, 106), (51, 50, 110, 106), (79, 115, 114, 80), (116, 78, 77, 119), (77, 76, 120, 119), (76, 75, 117, 120), (74, 73, 104, 105), (73, 72, 121, 104), (72, 71, 88, 121), (88, 104, 121), (87, 104, 88), (118, 105, 112), (105, 106, 112), (112, 106, 110), (119, 120, 117, 116), (115, 111, 113, 114), (109, 106, 122), (122, 106, 107), (122, 107, 123, 124), (107, 108, 125, 123), (108, 109, 126, 125), (109, 122, 124, 126), (125, 126, 124, 123), (52, 63, 62, 53), (93, 95, 92), (95, 93, 94), (100, 97, 99), (98, 99, 97), (102, 103, 101), (57, 127, 60), (57, 58, 127), (127, 58, 128, 129), (58, 59, 130, 128), (59, 131, 132, 130), (59, 60, 131), (131, 60, 127), (131, 127, 129, 132), (129, 128, 130, 132), (92, 89, 86, 85, 82, 81, 90, 91, 34, 33), (35, 68, 69, 66, 67, 64, 65, 36), (32, 33, 34, 35, 36, 37, 20, 21, 19, 6, 22, 23, 24, 25, 26, 27, 28, 29, 30, 31), (74, 105, 118, 117, 75), (111, 49, 48, 47, 113), (44, 64, 67, 80, 114, 113, 47, 40), (38, 20, 37, 43, 44, 40, 41, 42), (45, 57, 18, 19, 21, 39, 56, 46), (74, 75, 76, 77, 78, 79, 80, 67, 66, 81, 82, 83, 84, 85, 86, 70, 71, 72, 73), (55, 45, 46, 41, 40, 47, 48, 49, 50, 51, 52, 53, 54), (49, 111, 112, 110, 50), (118, 112, 111, 115, 79, 78, 116, 117)])
me_mesh11_group1_office_layout1_model.polygons.foreach_set('material_index', [2, 0, 0, 0, 0, 0, 1, 0, 1, 0, 0, 0, 2, 1, 0, 0, 0, 2, 2, 2, 0, 0, 0, 0, 0, 0, 0, 0, 0, 0, 0, 0, 0, 0, 2, 1, 0, 2, 2, 2, 2, 0, 0, 0, 0, 0, 0, 0, 0, 0, 0, 0, 0, 0, 0, 0, 0, 0, 0, 0, 0, 0, 0, 0, 0, 0, 0, 0, 0, 0, 0, 0, 0, 0, 0, 0, 0, 0, 0, 0, 0, 0, 0, 3, 3, 3, 0, 0, 0, 0, 0, 0, 0, 0, 3, 2, 0, 0, 2, 2, 2, 2, 2, 0, 0, 0, 0, 0, 0, 0, 0, 2, 2, 2, 0, 0, 2, 2, 0, 2, 2, 0, 0, 2, 2, 0, 2, 2, 0, 0])
_uv = me_mesh11_group1_office_layout1_model.uv_layers.new(name='UVMap')
_uv.uv.foreach_set('vector', [-104.3, 12.61, -71.65, 12.61, -71.65, 16.92, -104.3, 16.92, -104.3, 1.584, -66.56, 1.584, -71.65, 1.584, -104.3, 1.584, -33.35, 1.584, -66.56, 1.584, -104.3, 1.584, -110.6, 1.495e-15, -33.35, 1.584, -110.6, 1.495e-15, -104.3, 1.584, -110.6, 34.44, -110.6, 34.44, -104.3, 1.584, -104.3, 24.4, 12.61, 24.4, 12.61, 1.584, 16.92, 1.584, 16.92, 24.4, -104.3, 1.584, -71.65, 1.584, -71.65, 24.4, -104.3, 24.4, -12.61, 1.584, -12.61, 24.4, -16.92, 24.4, -16.92, 1.584, -71.65, 1.584, -66.56, 24.4, -71.65, 24.4, -66.56, 24.4, -71.65, 1.584, -66.56, 1.584, 12.61, 24.4, 12.61, 1.584, 16.79, 1.584, 16.79, 24.4, -66.56, 12.61, -33.35, 12.61, -33.35, 16.79, -66.56, 16.79, -12.61, 1.584, -12.61, 24.4, -16.79, 24.4, -16.79, 1.584, -33.35, 1.584, -30.3, 34.44, -33.35, 24.4, -33.35, 1.584, -30.3, 1.495e-15, -30.3, 34.44, -30.3, 1.495e-15, -33.35, 1.584, -110.6, 1.495e-15, -26.51, 1.495e-15, -26.51, 31.01, -30.3, 31.01, -30.3, 6.262e-16, -26.51, 62.38, -26.51, 84.83, -30.3, 84.83, -30.3, 62.38, 26.51, 31.01, 26.51, 1.495e-15, 30.3, 6.262e-16, 30.3, 31.01, 30.3, 1.495e-15, 36.36, 13.61, 30.3, 34.44, 36.36, 13.61, 30.3, 1.495e-15, 66.86, 13.61, 75.55, 1.495e-15, 66.86, 13.61, 30.3, 1.495e-15, 66.86, 13.61, 75.55, 1.495e-15, 75.55, 34.44, -124.6, 34.44, -124.6, 1.495e-15, -121.5, 1.495e-15, -121.5, 34.44, 78.41, 34.44, 75.55, 34.44, 75.55, 1.495e-15, 78.41, 1.495e-15, 78.41, 121.5, 75.55, 124.6, 75.55, 121.5, 78.41, 124.6, 75.55, 124.6, 78.41, 121.5, 194.1, 128.6, 75.55, 124.6, 78.41, 124.6, 194.1, 128.6, 30.3, 124.6, 75.55, 124.6, 26.51, 128.6, 30.3, 124.6, 194.1, 128.6, 30.3, 124.6, 26.51, 128.6, 30.3, 12.61, 26.51, 8.819, 30.3, 12.61, 26.51, 128.6, 30.3, 12.61, 26.51, 8.819, 194.1, 8.819, 26.51, 1.495e-15, 194.1, 1.495e-15, 194.1, 34.44, 26.51, 34.44, 121.1, 1.495e-15, 124.6, 1.495e-15, 124.6, 34.44, 121.1, 34.44, 160.7, 1.495e-15, 191.0, 1.495e-15, 191.0, 34.44, 160.7, 34.44, 191.0, 74.13, 191.0, 73.67, 191.2, 73.67, 191.2, 74.13, 191.0, 29.12, 191.0, 1.495e-15, 194.1, 0.0, 194.1, 29.12, -191.0, 47.18, -191.0, 62.08, -194.1, 62.08, -194.1, 47.18, -191.0, 1.495e-15, -191.0, 29.12, -194.1, 29.12, -194.1, 0.0, -191.0, 1.495e-15, -132.7, 1.495e-15, -132.7, 34.44, -191.0, 34.44, -37.44, 1.495e-15, -35.63, 1.495e-15, -35.63, 34.44, -37.44, 34.44, 132.7, 1.495e-15, 161.9, 1.495e-15, 161.9, 34.44, 132.7, 34.44, -35.63, 1.495e-15, -12.61, 1.495e-15, -12.61, 34.44, -35.63, 34.44, -161.9, 1.495e-15, -134.4, 1.495e-15, -134.4, 34.44, -161.9, 34.44, 12.61, 1.495e-15, 23.46, 1.495e-15, 23.46, 34.44, 12.61, 34.44, -134.4, 1.495e-15, -132.7, 1.495e-15, -132.7, 34.44, -134.4, 34.44, -23.46, 1.495e-15, -12.61, 1.495e-15, -12.61, 34.44, -23.46, 34.44, -132.7, 1.495e-15, -112.1, 1.495e-15, -112.1, 34.44, -132.7, 34.44, 12.61, 1.495e-15, 37.44, 1.495e-15, 37.44, 34.44, 12.61, 34.44, -112.1, 1.495e-15, -110.6, 1.495e-15, -110.6, 34.44, -112.1, 34.44, -37.44, 1.495e-15, -12.61, 1.495e-15, -12.61, 34.44, -37.44, 34.44, 110.6, 12.61, 112.1, 12.61, 110.6, 37.44, 110.6, 12.61, 194.1, 8.819, 112.1, 12.61, 30.3, 12.61, 194.1, 8.819, 110.6, 12.61, -110.6, 34.44, -104.3, 24.4, -30.3, 34.44, -71.65, 24.4, -30.3, 34.44, -104.3, 24.4, -66.56, 24.4, -30.3, 34.44, -71.65, 24.4, -33.35, 24.4, -30.3, 34.44, -66.56, 24.4, 33.35, 12.61, 66.56, 12.61, 66.56, 16.79, 33.35, 16.79, -33.35, 24.4, -66.56, 24.4, -66.56, 1.584, -33.35, 1.584, 71.65, 12.61, 104.3, 12.61, 104.3, 16.92, 71.65, 16.92, 112.1, 12.61, 194.1, 8.819, 132.7, 12.61, 132.7, 12.61, 194.1, 8.819, 134.4, 12.61, 134.4, 12.61, 194.1, 8.819, 161.9, 12.61, 161.9, 12.61, 194.1, 8.819, 161.9, 35.63, 161.9, 35.63, 194.1, 8.819, 191.0, 37.44, 191.0, 37.44, 194.1, 8.819, 191.0, 124.6, 194.1, 128.6, 191.0, 124.6, 194.1, 8.819, 194.1, 128.6, 160.7, 124.6, 191.0, 124.6, 194.1, 128.6, 157.2, 124.6, 160.7, 124.6, 194.1, 128.6, 133.2, 124.6, 157.2, 124.6, 194.1, 128.6, 110.6, 124.6, 133.2, 124.6, 194.1, 128.6, 78.41, 124.6, 110.6, 124.6, 78.41, 34.44, 79.65, 28.62, 110.6, 34.44, 78.41, 34.44, 79.65, 11.12, 79.65, 28.62, 78.41, 1.495e-15, 79.65, 11.12, 78.41, 34.44, 79.65, 11.12, 78.41, 1.495e-15, 109.5, 11.12, 110.6, 1.495e-15, 109.5, 11.12, 78.41, 1.495e-15, 109.5, 11.12, 110.6, 1.495e-15, 110.6, 34.44, -124.6, 1.495e-15, -114.5, 1.495e-15, -114.5, 34.44, -124.6, 34.44, -114.5, 1.495e-15, -114.5, 30.33, -128.6, 30.33, -128.6, 1.495e-15, -114.5, 18.34, -114.5, 1.495e-15, -73.33, 1.495e-15, -73.33, 18.34, 132.0, 1.495e-15, 133.2, 1.495e-15, 133.2, 18.34, 132.0, 18.34, 73.33, 1.047e-13, 114.5, 1.04e-13, 114.5, 18.34, 73.33, 18.34, 133.2, 1.495e-15, 157.2, 1.495e-15, 157.2, 34.44, 133.2, 34.44, -124.6, 1.495e-15, -121.1, 1.495e-15, -121.1, 34.44, -124.6, 34.44, 157.2, 1.495e-15, 160.7, 1.495e-15, 160.7, 34.44, 157.2, 34.44, 160.7, 121.1, 157.2, 124.6, 157.2, 121.1, 160.7, 124.6, 157.2, 124.6, 160.7, 121.1, 133.2, 114.5, 133.2, 124.6, 112.0, 114.5, 133.2, 124.6, 110.6, 124.6, 112.0, 114.5, 112.0, 114.5, 110.6, 124.6, 110.6, 114.5, 132.0, 73.33, 133.2, 73.33, 133.2, 114.5, 132.0, 114.5, -130.8, 114.5, -112.0, 114.5, -112.0, 128.6, -130.8, 128.6, 109.5, 11.12, 110.6, 34.44, 109.5, 28.62, 109.5, 28.62, 110.6, 34.44, 79.65, 28.62, 109.5, 124.6, 79.65, 124.6, 79.65, 123.8, 109.5, 123.8, -124.6, 28.62, -124.6, 11.12, -123.8, 11.12, -123.8, 28.62, -79.65, 124.6, -109.5, 124.6, -109.5, 123.8, -79.65, 123.8, 124.6, 11.12, 124.6, 28.62, 123.8, 28.62, 123.8, 11.12, 79.65, 11.12, 109.5, 11.12, 109.5, 28.62, 79.65, 28.62, 124.6, 1.495e-15, 124.6, 34.44, 121.5, 34.44, 121.5, 1.495e-15, 132.7, 37.44, 161.9, 35.63, 191.0, 37.44, 161.9, 35.63, 132.7, 37.44, 132.7, 35.63, 132.7, 12.61, 134.4, 12.61, 132.7, 23.46, 134.4, 23.46, 132.7, 23.46, 134.4, 12.61, 112.1, 37.44, 110.6, 37.44, 112.1, 12.61, 30.3, 34.44, 36.36, 28.42, 75.55, 34.44, 30.3, 34.44, 36.36, 13.61, 36.36, 28.42, -124.6, 28.42, -124.6, 13.61, -121.4, 13.61, -121.4, 28.42, -36.36, 124.6, -66.86, 124.6, -66.86, 121.4, -36.36, 121.4, 124.6, 13.61, 124.6, 28.42, 121.4, 28.42, 121.4, 13.61, 66.86, 13.61, 75.55, 34.44, 66.86, 28.42, 66.86, 28.42, 75.55, 34.44, 36.36, 28.42, 66.86, 124.6, 36.36, 124.6, 36.36, 121.4, 66.86, 121.4, 36.36, 28.42, 36.36, 13.61, 66.86, 13.61, 66.86, 28.42, -37.44, 34.44, -124.6, 34.44, -124.6, 4.584e-14, -74.13, 4.584e-14, -73.67, 4.584e-14, -62.08, 4.584e-14, -62.08, 29.12, -47.18, 29.12, -47.18, 4.584e-14, -37.44, 4.584e-14, 47.18, -8.646e-15, 47.18, 29.12, 62.08, 29.12, 62.08, -8.646e-15, 128.6, -7.15e-15, 128.6, 34.44, 8.819, 34.44, 8.819, -7.15e-15, -132.7, 37.44, -191.0, 37.44, -191.0, 47.18, -194.1, 47.18, -194.1, 8.819, -26.51, 8.819, -26.51, 62.38, -30.3, 62.38, -30.3, 12.61, -110.6, 12.61, -110.6, 37.44, -112.1, 37.44, -112.1, 12.61, -132.7, 12.61, -132.7, 23.46, -134.4, 23.46, -134.4, 12.61, -161.9, 12.61, -161.9, 35.63, -132.7, 35.63, 124.6, 5.761e-14, 124.6, 34.44, 114.5, 34.44, 114.5, 18.34, 114.5, 5.687e-14, 114.5, 30.33, 114.5, 1.495e-15, 114.6, 1.495e-15, 128.6, 1.495e-15, 128.6, 30.33, -26.51, 34.44, -194.1, 34.44, -194.1, 1.495e-15, -130.8, 1.495e-15, -130.8, 30.33, -112.0, 30.33, -112.0, 1.495e-15, -26.51, 1.495e-15, -62.38, 31.01, -62.38, 3.762e-15, -8.819, 3.762e-15, -8.819, 34.44, -128.6, 34.44, -128.6, 3.762e-15, -84.83, 3.762e-15, -84.83, 31.01, 124.6, 3.083e-15, 124.6, 34.44, 12.61, 34.44, 12.61, 3.083e-15, 62.38, 2.213e-15, 62.38, 31.01, 84.83, 31.01, 84.83, 2.213e-15, -133.2, 124.6, -133.2, 114.5, -133.2, 73.33, -132.0, 73.33, -132.0, 114.5, -130.8, 114.5, -130.8, 128.6, -194.1, 128.6, -194.1, 62.08, -191.0, 62.08, -191.0, 73.67, -191.2, 73.67, -191.2, 74.13, -191.0, 74.13, -191.0, 124.6, -160.7, 124.6, -160.7, 121.1, -157.2, 121.1, -157.2, 124.6, -75.55, 124.6, -30.3, 124.6, -30.3, 84.83, -26.51, 84.83, -26.51, 128.6, -112.0, 128.6, -112.0, 114.6, -112.0, 114.5, -110.6, 114.5, -110.6, 124.6, -78.41, 124.6, -78.41, 121.5, -75.55, 121.5, 112.0, 1.495e-15, 112.0, 30.33, 112.0, 34.44, 110.6, 34.44, 110.6, 1.495e-15, 133.2, 34.44, 112.0, 34.44, 112.0, 30.33, 130.8, 30.33, 130.8, 1.495e-15, 132.0, 1.495e-15, 132.0, 18.34, 133.2, 18.34])
me_mesh11_group1_office_layout1_model.materials.append(mat_color_000_1)
me_mesh11_group1_office_layout1_model.materials.append(mat_color_h13)
me_mesh11_group1_office_layout1_model.materials.append(mat_frontcolor)
me_mesh11_group1_office_layout1_model.materials.append(mat_color_i03)
me_mesh11_group1_office_layout1_model.use_remesh_preserve_volume = False
me_mesh11_group1_office_layout1_model.use_remesh_preserve_attributes = False
me_mesh11_group1_office_layout1_model.use_mirror_vertex_groups = False
me_mesh11_group1_office_layout1_model.update()
me_mesh13_group1_office_layout1_model = bpy.data.meshes.new('Mesh13 Group1 Office_Layout1 Model')
me_mesh13_group1_office_layout1_model.from_pydata([(200.5, 1.495e-15, -77.16), (171.1, 1.495e-15, -77.16), (171.1, 1.495e-15, -84.85), (200.5, 1.495e-15, -84.85), (200.5, 12.44, -77.16), (170.4, 12.44, -77.16), (170.4, 11.47, -77.16), (171.1, 11.47, -77.16), (200.5, 11.47, -84.85), (200.5, 11.47, -86.03), (200.5, 12.44, -86.03), (171.1, 11.47, -84.85), (170.4, 11.47, -84.85), (170.4, 12.44, -86.03), (170.4, 11.47, -86.03)], [], [(0, 1, 2, 3), (3, 2, 11, 8), (1, 7, 11, 2), (6, 12, 11, 7), (10, 9, 14, 13), (5, 4, 10, 13), (10, 4, 0, 3, 8, 9), (9, 8, 11, 12, 14), (0, 4, 5, 6, 7, 1), (6, 5, 13, 14, 12)])
_uv = me_mesh13_group1_office_layout1_model.uv_layers.new(name='UVMap')
_uv.uv.foreach_set('vector', [-190.1, 37.98, -160.7, 37.98, -160.7, 45.66, -190.1, 45.66, -190.1, 1.495e-15, -160.7, 1.495e-15, -160.7, 11.47, -190.1, 11.47, -37.98, 1.495e-15, -37.98, 11.47, -45.66, 11.47, -45.66, 1.495e-15, -160.0, 37.98, -160.0, 45.66, -160.7, 45.66, -160.7, 37.98, -190.1, 12.44, -190.1, 11.47, -160.0, 11.47, -160.0, 12.44, 160.0, 37.98, 190.1, 37.98, 190.1, 46.85, 160.0, 46.85, 46.85, 12.44, 37.98, 12.44, 37.98, 1.495e-15, 45.66, 1.495e-15, 45.66, 11.47, 46.85, 11.47, -190.1, 46.85, -190.1, 45.66, -160.7, 45.66, -160.0, 45.66, -160.0, 46.85, 190.1, 1.495e-15, 190.1, 12.44, 160.0, 12.44, 160.0, 11.47, 160.7, 11.47, 160.7, 1.495e-15, -37.98, 11.47, -37.98, 12.44, -46.85, 12.44, -46.85, 11.47, -45.66, 11.47])
me_mesh13_group1_office_layout1_model.materials.append(mat_frontcolor)
me_mesh13_group1_office_layout1_model.use_remesh_preserve_volume = False
me_mesh13_group1_office_layout1_model.use_remesh_preserve_attributes = False
me_mesh13_group1_office_layout1_model.use_mirror_vertex_groups = False
me_mesh13_group1_office_layout1_model.update()
me_mesh5_group6_group1_office_layout1_model = bpy.data.meshes.new('Mesh5 Group6 Group1 Office_Layout1 Model')
me_mesh5_group6_group1_office_layout1_model.from_pydata([(60.2, 1.495e-15, -99.68), (94.39, 1.495e-15, -99.68), (94.39, 1.495e-15, -89.12), (60.2, 1.495e-15, -89.12), (60.2, 9.188, -99.68), (94.39, 9.188, -99.68), (60.2, 9.188, -89.12), (90.42, 4.938, -89.12), (90.42, 2.875, -89.12), (63.42, 2.875, -89.12), (63.42, 4.938, -89.12), (63.42, 9.188, -89.12), (94.39, 9.188, -89.12), (90.42, 9.188, -89.12), (90.42, 4.938, -95.93), (63.42, 4.938, -95.93), (90.42, 9.188, -95.93), (63.42, 9.188, -95.93)], [], [(0, 1, 2, 3), (1, 0, 4, 5), (0, 3, 6, 4), (9, 8, 7, 10), (10, 7, 14, 15), (13, 16, 14, 7), (17, 11, 10, 15), (16, 17, 15, 14), (2, 1, 5, 12), (8, 9, 10, 11, 6, 3, 2, 12, 13, 7), (12, 5, 4, 6, 11, 17, 16, 13)])
me_mesh5_group6_group1_office_layout1_model.polygons.foreach_set('material_index', [1, 0, 0, 2, 2, 0, 0, 0, 0, 0, 0])
_uv = me_mesh5_group6_group1_office_layout1_model.uv_layers.new(name='UVMap')
_uv.uv.foreach_set('vector', [0.0, 10.56, -34.19, 10.56, -34.19, 0.0, 0.0, 0.0, -2.849, 0.0, 0.0, 0.0, 0.0, 0.7656, -2.849, 0.7656, -0.8802, 0.0, 0.0, 0.0, 0.0, 0.7656, -0.8802, 0.7656, 3.218, 2.875, 30.22, 2.875, 30.22, 4.938, 3.218, 4.938, 3.218, 0.0, 30.22, 0.0, 30.22, 6.812, 3.218, 6.812, 0.0, 0.7656, -0.5677, 0.7656, -0.5677, 0.4115, 0.0, 0.4115, 0.5677, 0.7656, 0.0, 0.7656, 0.0, 0.4115, 0.5677, 0.4115, 2.518, 0.7656, 0.2682, 0.7656, 0.2682, 0.4115, 2.518, 0.4115, 0.0, 0.0, 0.8802, 0.0, 0.8802, 0.7656, 0.0, 0.7656, 2.518, 0.2396, 0.2682, 0.2396, 0.2682, 0.4115, 0.2682, 0.7656, 0.0, 0.7656, 0.0, 0.0, 2.849, 0.0, 2.849, 0.7656, 2.518, 0.7656, 2.518, 0.4115, 2.849, 0.0, 2.849, 0.8802, 0.0, 0.8802, 0.0, 0.0, 0.2682, 0.0, 0.2682, 0.5677, 2.518, 0.5677, 2.518, 0.0])
me_mesh5_group6_group1_office_layout1_model.materials.append(mat_carpet_loop_pattern)
me_mesh5_group6_group1_office_layout1_model.materials.append(mat_frontcolor)
me_mesh5_group6_group1_office_layout1_model.materials.append(mat_color_c13)
me_mesh5_group6_group1_office_layout1_model.use_remesh_preserve_volume = False
me_mesh5_group6_group1_office_layout1_model.use_remesh_preserve_attributes = False
me_mesh5_group6_group1_office_layout1_model.use_mirror_vertex_groups = False
me_mesh5_group6_group1_office_layout1_model.update()
me_mesh4_group5_group1_office_layout1_model = bpy.data.meshes.new('Mesh4 Group5 Group1 Office_Layout1 Model')
me_mesh4_group5_group1_office_layout1_model.from_pydata([(53.45, 1.495e-15, -83.79), (63.45, 1.495e-15, -83.79), (63.45, 1.495e-15, -73.79), (53.45, 1.495e-15, -73.79), (53.45, 7.812, -83.79), (63.45, 7.812, -83.79), (53.45, 7.812, -73.79), (63.45, 7.812, -73.79), (63.45, 7.812, -81.48), (63.45, 4.987, -81.48), (63.45, 3.625, -81.48), (63.45, 3.625, -76.23), (63.45, 4.987, -76.23), (63.45, 7.812, -76.23), (56.08, 7.812, -76.23), (56.08, 7.812, -81.48), (56.08, 4.987, -76.23), (56.08, 4.987, -81.48)], [], [(0, 1, 2, 3), (1, 0, 4, 5), (0, 3, 6, 4), (3, 2, 7, 6), (13, 12, 16, 14), (17, 16, 12, 9), (14, 16, 17, 15), (17, 9, 8, 15), (10, 9, 12, 11), (5, 4, 6, 7, 13, 14, 15, 8), (12, 13, 7, 2, 1, 5, 8, 9, 10, 11)])
me_mesh4_group5_group1_office_layout1_model.polygons.foreach_set('material_index', [0, 0, 0, 0, 0, 1, 0, 0, 1, 0, 0])
_uv = me_mesh4_group5_group1_office_layout1_model.uv_layers.new(name='UVMap')
_uv.uv.foreach_set('vector', [-0.8333, 0.0, 0.0, 0.0, 0.0, 0.8333, -0.8333, 0.8333, 0.0, 0.0, 0.8333, 0.0, 0.8333, 0.651, 0.0, 0.651, 0.0, 0.0, 0.8333, 0.0, 0.8333, 0.651, 0.0, 0.651, -0.8333, 0.0, 0.0, 0.0, 0.0, 0.651, -0.8333, 0.651, 6.633e-16, 0.651, 6.633e-16, 0.4156, 0.6146, 0.4156, 0.6146, 0.651, 7.375, 2.315, 7.375, 7.565, 0.0, 7.565, 0.0, 2.315, -0.6304, 0.651, -0.6304, 0.4156, -0.1929, 0.4156, -0.1929, 0.651, -0.6146, 0.4156, -2.03e-16, 0.4156, -2.03e-16, 0.651, -0.6146, 0.651, -2.315, 3.625, -2.315, 4.987, -7.565, 4.987, -7.565, 3.625, 0.0, 0.0, 0.8333, 0.0, 0.8333, 0.8333, 0.0, 0.8333, 0.0, 0.6304, 0.6146, 0.6304, 0.6146, 0.1929, 0.0, 0.1929, -0.6304, 0.4156, -0.6304, 0.651, -0.8333, 0.651, -0.8333, 1.423e-32, 0.0, 0.0, 0.0, 0.651, -0.1929, 0.651, -0.1929, 0.4156, -0.1929, 0.3021, -0.6304, 0.3021])
me_mesh4_group5_group1_office_layout1_model.materials.append(mat_carpet_loop_pattern)
me_mesh4_group5_group1_office_layout1_model.materials.append(mat_color_c13)
me_mesh4_group5_group1_office_layout1_model.use_remesh_preserve_volume = False
me_mesh4_group5_group1_office_layout1_model.use_remesh_preserve_attributes = False
me_mesh4_group5_group1_office_layout1_model.use_mirror_vertex_groups = False
me_mesh4_group5_group1_office_layout1_model.update()
me_mesh9_group10_group1_office_layout1_model = bpy.data.meshes.new('Mesh9 Group10 Group1 Office_Layout1 Model')
me_mesh9_group10_group1_office_layout1_model.from_pydata([(121.8, 1.495e-15, -124.4), (90.98, 1.495e-15, -124.4), (90.98, 1.495e-15, -138.1), (92.16, 1.495e-15, -138.1), (92.16, 1.495e-15, -125.5), (121.3, 1.495e-15, -125.5), (121.3, 1.495e-15, -153.8), (121.8, 1.495e-15, -153.8), (90.98, 17.84, -124.4), (121.8, 17.84, -124.4), (90.98, 17.84, -138.1), (121.3, 17.84, -125.5), (92.16, 17.84, -125.5), (92.16, 17.84, -138.1), (121.8, 17.84, -153.8), (121.3, 17.84, -153.8)], [], [(0, 9, 8, 1), (8, 10, 2, 1), (5, 4, 12, 11), (12, 4, 3, 13), (10, 13, 3, 2), (5, 11, 15, 6), (15, 14, 7, 6), (0, 7, 14, 9), (12, 13, 10, 8, 9, 14, 15, 11), (5, 6, 7, 0, 1, 2, 3, 4)])
me_mesh9_group10_group1_office_layout1_model.polygons.foreach_set('material_index', [1, 1, 1, 0, 1, 1, 1, 0, 1, 1])
_uv = me_mesh9_group10_group1_office_layout1_model.uv_layers.new(name='UVMap')
_uv.uv.foreach_set('vector', [0.0, 0.0, 0.0, 17.84, -30.79, 17.84, -30.79, 0.0, -8.527e-14, 17.84, -13.66, 17.84, -13.66, 0.0, -8.527e-14, 0.0, 0.4556, 0.0, 29.6, 0.0, 29.6, 17.84, 0.4556, 17.84, 1.094, 17.84, 1.094, 0.0, 13.66, 0.0, 13.66, 17.84, 30.79, 17.84, 29.6, 17.84, 29.6, 0.0, 30.79, 0.0, -1.094, 0.0, -1.094, 17.84, -29.34, 17.84, -29.34, 0.0, 0.4556, 17.84, 2.842e-14, 17.84, 2.842e-14, 0.0, 0.4556, 0.0, 0.0, 0.0, 29.34, 0.0, 29.34, 17.84, 0.0, 17.84, 1.094, 29.6, 13.66, 29.6, 13.66, 30.79, 8.527e-14, 30.79, 0.0, 0.0, 29.34, 2.842e-14, 29.34, 0.4556, 1.094, 0.4556, -1.094, 0.4556, -29.34, 0.4556, -29.34, 2.842e-14, 0.0, 0.0, -8.527e-14, 30.79, -13.66, 30.79, -13.66, 29.6, -1.094, 29.6])
me_mesh9_group10_group1_office_layout1_model.materials.append(mat_color_c05)
me_mesh9_group10_group1_office_layout1_model.materials.append(mat_color_000)
me_mesh9_group10_group1_office_layout1_model.use_remesh_preserve_volume = False
me_mesh9_group10_group1_office_layout1_model.use_remesh_preserve_attributes = False
me_mesh9_group10_group1_office_layout1_model.use_mirror_vertex_groups = False
me_mesh9_group10_group1_office_layout1_model.update()
me_mesh2_group3_group1_office_layout1_model = bpy.data.meshes.new('Mesh2 Group3 Group1 Office_Layout1 Model')
me_mesh2_group3_group1_office_layout1_model.from_pydata([(69.08, 1.495e-15, -83.85), (85.9, 1.495e-15, -83.85), (85.9, 1.495e-15, -73.85), (69.08, 1.495e-15, -73.85), (69.08, 5.688, -83.85), (72.02, 5.688, -83.85), (72.02, 3.438, -83.85), (83.11, 3.438, -83.85), (83.11, 5.688, -83.85), (85.9, 5.688, -83.85), (69.08, 5.688, -73.85), (69.08, 5.688, -76.47), (69.08, 3.438, -76.47), (69.08, 3.438, -81.21), (69.08, 5.688, -81.21), (85.9, 5.688, -73.85), (83.11, 5.688, -73.85), (83.11, 3.438, -73.85), (72.02, 3.438, -73.85), (72.02, 5.688, -73.85), (85.9, 5.688, -81.21), (85.9, 3.438, -81.21), (85.9, 3.438, -76.47), (85.9, 5.688, -76.47), (83.11, 5.688, -81.21), (83.11, 3.438, -81.21), (72.02, 3.438, -81.21), (72.02, 5.688, -81.21), (72.02, 3.438, -76.47), (83.11, 3.438, -76.47), (83.11, 5.688, -76.47), (72.02, 5.688, -76.47)], [], [(0, 1, 2, 3), (8, 24, 20, 9), (24, 8, 7, 25), (6, 26, 25, 7), (5, 27, 26, 6), (4, 14, 27, 5), (27, 14, 13, 26), (28, 26, 13, 12), (26, 28, 29, 25), (17, 29, 28, 18), (16, 30, 29, 17), (15, 23, 30, 16), (30, 23, 22, 29), (25, 29, 22, 21), (20, 24, 25, 21), (31, 19, 18, 28), (19, 31, 11, 10), (11, 31, 28, 12), (17, 18, 19, 10, 3, 2, 15, 16), (21, 22, 23, 15, 2, 1, 9, 20), (0, 4, 5, 6, 7, 8, 9, 1), (0, 3, 10, 11, 12, 13, 14, 4)])
_uv = me_mesh2_group3_group1_office_layout1_model.uv_layers.new(name='UVMap')
_uv.uv.foreach_set('vector', [0.0, 0.8333, -1.401, 0.8333, -1.401, 0.0, 0.0, 0.0, 1.169, 0.8333, 1.169, 0.6135, 1.401, 0.6135, 1.401, 0.8333, -0.6135, 0.474, -0.8333, 0.474, -0.8333, 0.2865, -0.6135, 0.2865, 0.245, 0.8333, 0.245, 0.6135, 1.169, 0.6135, 1.169, 0.8333, 0.8333, 0.474, 0.6135, 0.474, 0.6135, 0.2865, 0.8333, 0.2865, 0.0, 0.8333, 0.0, 0.6135, 0.245, 0.6135, 0.245, 0.8333, 0.245, 0.474, 0.0, 0.474, 0.0, 0.2865, 0.245, 0.2865, 0.245, 0.2189, 0.245, 0.6135, 0.0, 0.6135, 0.0, 0.2189, 0.245, 0.6135, 0.245, 0.2189, 1.169, 0.2189, 1.169, 0.6135, 1.169, 0.0, 1.169, 0.2189, 0.245, 0.2189, 0.245, 0.0, 0.0, 0.474, -0.2189, 0.474, -0.2189, 0.2865, 0.0, 0.2865, 1.401, 0.0, 1.401, 0.2189, 1.169, 0.2189, 1.169, 0.0, -1.169, 0.474, -1.401, 0.474, -1.401, 0.2865, -1.169, 0.2865, 1.169, 0.6135, 1.169, 0.2189, 1.401, 0.2189, 1.401, 0.6135, 1.401, 0.474, 1.169, 0.474, 1.169, 0.2865, 1.401, 0.2865, 0.2189, 0.474, 0.0, 0.474, 0.0, 0.2865, 0.2189, 0.2865, 0.245, 0.0, 0.245, 0.2189, 0.0, 0.2189, 0.0, 0.0, 0.0, 0.474, -0.245, 0.474, -0.245, 0.2865, 0.0, 0.2865, 1.169, 0.2865, 0.245, 0.2865, 0.245, 0.474, 0.0, 0.474, 0.0, 0.0, 1.401, 0.0, 1.401, 0.474, 1.169, 0.474, 0.6135, 0.2865, 0.2189, 0.2865, 0.2189, 0.474, 0.0, 0.474, 0.0, 0.0, 0.8333, 0.0, 0.8333, 0.474, 0.6135, 0.474, 0.0, 0.0, 0.0, 0.474, -0.245, 0.474, -0.245, 0.2865, -1.169, 0.2865, -1.169, 0.474, -1.401, 0.474, -1.401, 0.0, -0.8333, 0.0, 0.0, 0.0, 0.0, 0.474, -0.2189, 0.474, -0.2189, 0.2865, -0.6135, 0.2865, -0.6135, 0.474, -0.8333, 0.474])
me_mesh2_group3_group1_office_layout1_model.materials.append(mat_carpet_loop_pattern)
me_mesh2_group3_group1_office_layout1_model.use_remesh_preserve_volume = False
me_mesh2_group3_group1_office_layout1_model.use_remesh_preserve_attributes = False
me_mesh2_group3_group1_office_layout1_model.use_mirror_vertex_groups = False
me_mesh2_group3_group1_office_layout1_model.update()

# ---- objects
ob_mesh12_group1_office_layout1_model = bpy.data.objects.new('Mesh12 Group1 Office_Layout1 Model', me_mesh12_group1_office_layout1_model)
ob_mesh6_group7_group1_office_layout1_model = bpy.data.objects.new('Mesh6 Group7 Group1 Office_Layout1 Model', me_mesh6_group7_group1_office_layout1_model)
ob_mesh10_group1_office_layout1_model = bpy.data.objects.new('Mesh10 Group1 Office_Layout1 Model', me_mesh10_group1_office_layout1_model)
ob_mesh7_group8_group1_office_layout1_model = bpy.data.objects.new('Mesh7 Group8 Group1 Office_Layout1 Model', me_mesh7_group8_group1_office_layout1_model)
ob_mesh14_group1_office_layout1_model = bpy.data.objects.new('Mesh14 Group1 Office_Layout1 Model', me_mesh14_group1_office_layout1_model)
ob_mesh3_group4_group1_office_layout1_model = bpy.data.objects.new('Mesh3 Group4 Group1 Office_Layout1 Model', me_mesh3_group4_group1_office_layout1_model)
ob_mesh8_group9_group1_office_layout1_model = bpy.data.objects.new('Mesh8 Group9 Group1 Office_Layout1 Model', me_mesh8_group9_group1_office_layout1_model)
ob_mesh1_group2_group1_office_layout1_model = bpy.data.objects.new('Mesh1 Group2 Group1 Office_Layout1 Model', me_mesh1_group2_group1_office_layout1_model)
ob_mesh11_group1_office_layout1_model = bpy.data.objects.new('Mesh11 Group1 Office_Layout1 Model', me_mesh11_group1_office_layout1_model)
ob_mesh13_group1_office_layout1_model = bpy.data.objects.new('Mesh13 Group1 Office_Layout1 Model', me_mesh13_group1_office_layout1_model)
ob_mesh5_group6_group1_office_layout1_model = bpy.data.objects.new('Mesh5 Group6 Group1 Office_Layout1 Model', me_mesh5_group6_group1_office_layout1_model)
ob_mesh4_group5_group1_office_layout1_model = bpy.data.objects.new('Mesh4 Group5 Group1 Office_Layout1 Model', me_mesh4_group5_group1_office_layout1_model)
ob_mesh9_group10_group1_office_layout1_model = bpy.data.objects.new('Mesh9 Group10 Group1 Office_Layout1 Model', me_mesh9_group10_group1_office_layout1_model)
ob_mesh2_group3_group1_office_layout1_model = bpy.data.objects.new('Mesh2 Group3 Group1 Office_Layout1 Model', me_mesh2_group3_group1_office_layout1_model)
ob_lamp = bpy.data.objects.new('Lamp', light_lamp)
ob_camera = bpy.data.objects.new('Camera', cam_camera)

# ---- transforms, parenting, visibility, modifiers, constraints
ob_mesh12_group1_office_layout1_model.location = (-9.863, -10.09, 0.09276)
ob_mesh12_group1_office_layout1_model.rotation_euler = (1.571, -0.0, 0.0)
ob_mesh12_group1_office_layout1_model.scale = (0.09554, 0.09554, 0.09554)
ob_mesh12_group1_office_layout1_model.lineart.crease_threshold = 0.0
ob_mesh6_group7_group1_office_layout1_model.location = (-9.863, -10.09, 0.09276)
ob_mesh6_group7_group1_office_layout1_model.rotation_euler = (1.571, -0.0, 0.0)
ob_mesh6_group7_group1_office_layout1_model.scale = (0.09554, 0.09554, 0.09554)
ob_mesh6_group7_group1_office_layout1_model.lineart.crease_threshold = 0.0
ob_mesh10_group1_office_layout1_model.location = (-9.863, -10.09, 0.09276)
ob_mesh10_group1_office_layout1_model.rotation_euler = (1.571, -0.0, 0.0)
ob_mesh10_group1_office_layout1_model.scale = (0.09554, 0.09554, 0.09554)
ob_mesh10_group1_office_layout1_model.lineart.crease_threshold = 0.0
ob_mesh7_group8_group1_office_layout1_model.location = (-9.863, -10.09, 0.09276)
ob_mesh7_group8_group1_office_layout1_model.rotation_euler = (1.571, -0.0, 0.0)
ob_mesh7_group8_group1_office_layout1_model.scale = (0.09554, 0.09554, 0.09554)
ob_mesh7_group8_group1_office_layout1_model.lineart.crease_threshold = 0.0
ob_mesh14_group1_office_layout1_model.location = (-9.863, -10.09, 0.09276)
ob_mesh14_group1_office_layout1_model.rotation_euler = (1.571, -0.0, 0.0)
ob_mesh14_group1_office_layout1_model.scale = (0.09554, 0.09554, 0.09554)
ob_mesh14_group1_office_layout1_model.lineart.crease_threshold = 0.0
ob_mesh3_group4_group1_office_layout1_model.location = (-9.863, -10.09, 0.09276)
ob_mesh3_group4_group1_office_layout1_model.rotation_euler = (1.571, -0.0, 0.0)
ob_mesh3_group4_group1_office_layout1_model.scale = (0.09554, 0.09554, 0.09554)
ob_mesh3_group4_group1_office_layout1_model.lineart.crease_threshold = 0.0
ob_mesh8_group9_group1_office_layout1_model.location = (-9.863, -10.09, 0.09276)
ob_mesh8_group9_group1_office_layout1_model.rotation_euler = (1.571, -0.0, 0.0)
ob_mesh8_group9_group1_office_layout1_model.scale = (0.09554, 0.09554, 0.09554)
ob_mesh8_group9_group1_office_layout1_model.lineart.crease_threshold = 0.0
ob_mesh1_group2_group1_office_layout1_model.location = (-9.863, -10.09, 0.09276)
ob_mesh1_group2_group1_office_layout1_model.rotation_euler = (1.571, -0.0, 0.0)
ob_mesh1_group2_group1_office_layout1_model.scale = (0.09554, 0.09554, 0.09554)
ob_mesh1_group2_group1_office_layout1_model.lineart.crease_threshold = 0.0
ob_mesh11_group1_office_layout1_model.location = (-9.863, -10.09, 0.09276)
ob_mesh11_group1_office_layout1_model.rotation_euler = (1.571, -0.0, 0.0)
ob_mesh11_group1_office_layout1_model.scale = (0.09554, 0.09554, 0.09554)
ob_mesh11_group1_office_layout1_model.lineart.crease_threshold = 0.0
ob_mesh13_group1_office_layout1_model.location = (-9.863, -10.09, 0.09276)
ob_mesh13_group1_office_layout1_model.rotation_euler = (1.571, -0.0, 0.0)
ob_mesh13_group1_office_layout1_model.scale = (0.09554, 0.09554, 0.09554)
ob_mesh13_group1_office_layout1_model.lineart.crease_threshold = 0.0
ob_mesh5_group6_group1_office_layout1_model.location = (-9.863, -10.09, 0.09276)
ob_mesh5_group6_group1_office_layout1_model.rotation_euler = (1.571, -0.0, 0.0)
ob_mesh5_group6_group1_office_layout1_model.scale = (0.09554, 0.09554, 0.09554)
ob_mesh5_group6_group1_office_layout1_model.lineart.crease_threshold = 0.0
ob_mesh4_group5_group1_office_layout1_model.location = (-9.863, -10.09, 0.09276)
ob_mesh4_group5_group1_office_layout1_model.rotation_euler = (1.571, -0.0, 0.0)
ob_mesh4_group5_group1_office_layout1_model.scale = (0.09554, 0.09554, 0.09554)
ob_mesh4_group5_group1_office_layout1_model.lineart.crease_threshold = 0.0
ob_mesh9_group10_group1_office_layout1_model.location = (-9.863, -10.09, 0.09276)
ob_mesh9_group10_group1_office_layout1_model.rotation_euler = (1.571, -0.0, 0.0)
ob_mesh9_group10_group1_office_layout1_model.scale = (0.09554, 0.09554, 0.09554)
ob_mesh9_group10_group1_office_layout1_model.lineart.crease_threshold = 0.0
ob_mesh2_group3_group1_office_layout1_model.location = (-9.863, -10.09, 0.09276)
ob_mesh2_group3_group1_office_layout1_model.rotation_euler = (1.571, -0.0, 0.0)
ob_mesh2_group3_group1_office_layout1_model.scale = (0.09554, 0.09554, 0.09554)
ob_mesh2_group3_group1_office_layout1_model.lineart.crease_threshold = 0.0
ob_lamp.location = (-3.597, -8.541, 9.168)
ob_lamp.rotation_euler = (0.6503, 0.05522, 1.866)
ob_lamp.scale = (1.537, 1.537, 1.537)
ob_lamp.lock_rotations_4d = False
ob_lamp.empty_display_type = 'ARROWS'
ob_lamp.color = (0.0, 0.0, 0.0, 0.0)
ob_lamp.lineart.crease_threshold = 0.0
ob_camera.location = (1.637, -20.09, 8.307)
ob_camera.rotation_euler = (1.109, 0.01082, 0.8149)
ob_camera.scale = (1.537, 1.537, 1.537)
ob_camera.lock_rotations_4d = False
ob_camera.empty_display_type = 'ARROWS'
ob_camera.color = (0.0, 0.0, 0.0, 0.0)
ob_camera.display_type = 'WIRE'
ob_camera.lineart.crease_threshold = 0.0

# ---- collection membership
col_collection_1.objects.link(ob_mesh12_group1_office_layout1_model)
col_collection_1.objects.link(ob_mesh6_group7_group1_office_layout1_model)
col_collection_1.objects.link(ob_mesh10_group1_office_layout1_model)
col_collection_1.objects.link(ob_mesh7_group8_group1_office_layout1_model)
col_collection_1.objects.link(ob_mesh14_group1_office_layout1_model)
col_collection_1.objects.link(ob_mesh3_group4_group1_office_layout1_model)
col_collection_1.objects.link(ob_mesh8_group9_group1_office_layout1_model)
col_collection_1.objects.link(ob_mesh1_group2_group1_office_layout1_model)
col_collection_1.objects.link(ob_mesh11_group1_office_layout1_model)
col_collection_1.objects.link(ob_mesh13_group1_office_layout1_model)
col_collection_1.objects.link(ob_mesh5_group6_group1_office_layout1_model)
col_collection_1.objects.link(ob_mesh4_group5_group1_office_layout1_model)
col_collection_1.objects.link(ob_mesh9_group10_group1_office_layout1_model)
col_collection_1.objects.link(ob_mesh2_group3_group1_office_layout1_model)
col_collection_1.objects.link(ob_lamp)
col_collection_1.objects.link(ob_camera)

# ---- scene / render settings (as saved in the file)
scene.camera = ob_camera
scene.frame_start = 1; scene.frame_end = 250; scene.frame_set(1)
scene.render.engine = 'BLENDER_EEVEE_NEXT'
scene.render.image_settings.compression = 90
scene.render.resolution_percentage = 50
scene.render.dither_intensity = 0.0
scene.cycles.use_denoising = False
scene.cycles.samples = 10
scene.cycles.sampling_pattern = 'TABULATED_SOBOL'
scene.cycles.light_sampling_threshold = 0.0
scene.cycles.use_adaptive_sampling = False
scene.cycles.use_light_tree = False
scene.cycles.blur_glossy = 0.0
scene.cycles.volume_bounces = 1
scene.cycles.pixel_filter_type = 'GAUSSIAN'
scene.cycles.sample_clamp_indirect = 0.0
scene.view_settings.view_transform = 'Standard'
bpy.context.view_layer.update()
